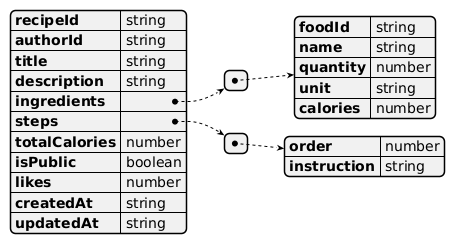

The diagram above was rendered by PlantUML. Its source (embedded in the PNG):
@startjson
{
  "recipeId": "string",
  "authorId": "string",
  "title": "string",
  "description": "string",
  "ingredients": [
    {
      "foodId": "string",
      "name": "string",
      "quantity": "number",
      "unit": "string",
      "calories": "number"
    }
  ],
  "steps": [
    {
      "order": "number",
      "instruction": "string"
    }
  ],
  "totalCalories": "number",
  "isPublic": "boolean",
  "likes": "number",
  "createdAt": "string",
  "updatedAt": "string"
}
@endjson